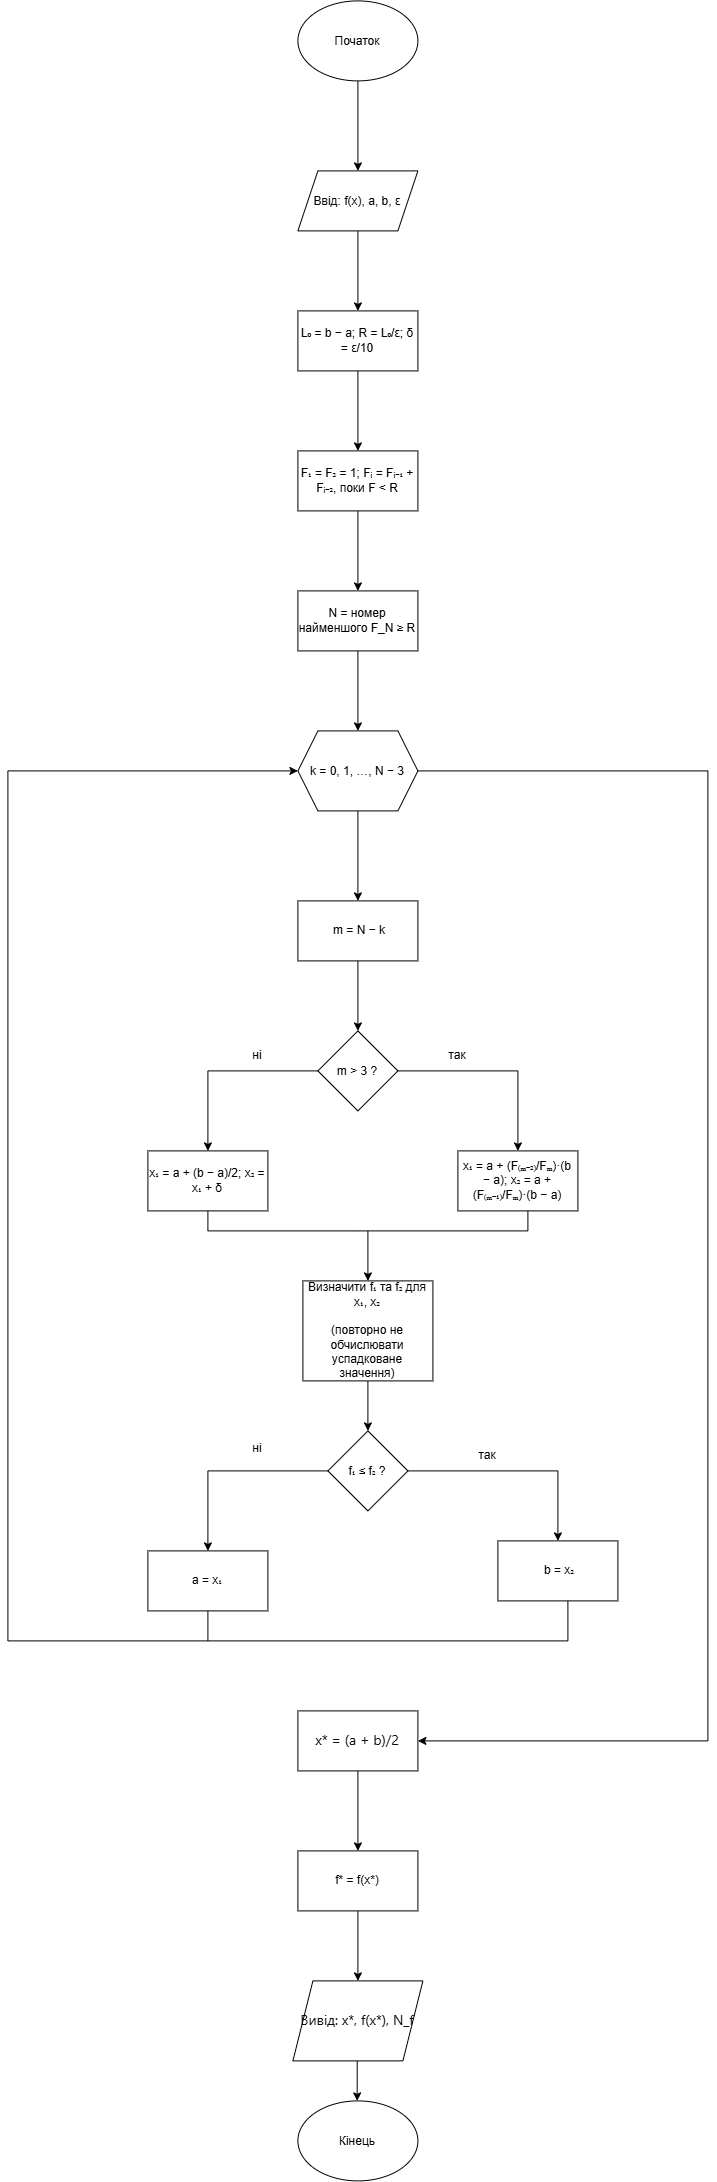

The diagram above was exported from draw.io. Its source (the exported page's mxGraphModel, read from the mxfile embedded in the PNG):
<mxGraphModel dx="1471" dy="803" grid="1" gridSize="10" guides="1" tooltips="1" connect="1" arrows="1" fold="1" page="1" pageScale="1" pageWidth="827" pageHeight="1169" math="0" shadow="0">
  <root>
    <mxCell id="0" />
    <mxCell id="1" parent="0" />
    <mxCell id="Nc3G6nYdlunUt6YRIqls-3" edge="1" parent="1" source="Nc3G6nYdlunUt6YRIqls-1" style="edgeStyle=orthogonalEdgeStyle;rounded=0;orthogonalLoop=1;jettySize=auto;html=1;" target="Nc3G6nYdlunUt6YRIqls-2" value="">
      <mxGeometry relative="1" as="geometry" />
    </mxCell>
    <mxCell id="Nc3G6nYdlunUt6YRIqls-1" parent="1" style="ellipse;whiteSpace=wrap;html=1;shapeInside=1;" value="Початок" vertex="1">
      <mxGeometry height="80" width="120" x="330" y="50" as="geometry" />
    </mxCell>
    <mxCell id="Nc3G6nYdlunUt6YRIqls-5" edge="1" parent="1" source="Nc3G6nYdlunUt6YRIqls-2" style="edgeStyle=orthogonalEdgeStyle;rounded=0;orthogonalLoop=1;jettySize=auto;html=1;" target="Nc3G6nYdlunUt6YRIqls-4" value="">
      <mxGeometry relative="1" as="geometry" />
    </mxCell>
    <mxCell id="Nc3G6nYdlunUt6YRIqls-2" parent="1" style="shape=parallelogram;perimeter=parallelogramPerimeter;whiteSpace=wrap;html=1;shapeInside=1;fixedSize=1;" value="Ввід: f(x), a, b, ε" vertex="1">
      <mxGeometry height="60" width="120" x="330" y="220" as="geometry" />
    </mxCell>
    <mxCell id="Nc3G6nYdlunUt6YRIqls-7" edge="1" parent="1" source="Nc3G6nYdlunUt6YRIqls-4" style="edgeStyle=orthogonalEdgeStyle;rounded=0;orthogonalLoop=1;jettySize=auto;html=1;" target="Nc3G6nYdlunUt6YRIqls-6" value="">
      <mxGeometry relative="1" as="geometry" />
    </mxCell>
    <mxCell id="Nc3G6nYdlunUt6YRIqls-4" parent="1" style="whiteSpace=wrap;html=1;" value="L₀ = b − a; R = L₀/ε; δ = ε/10" vertex="1">
      <mxGeometry height="60" width="120" x="330" y="360" as="geometry" />
    </mxCell>
    <mxCell id="Nc3G6nYdlunUt6YRIqls-9" edge="1" parent="1" source="Nc3G6nYdlunUt6YRIqls-6" style="edgeStyle=orthogonalEdgeStyle;rounded=0;orthogonalLoop=1;jettySize=auto;html=1;" target="Nc3G6nYdlunUt6YRIqls-8" value="">
      <mxGeometry relative="1" as="geometry" />
    </mxCell>
    <mxCell id="Nc3G6nYdlunUt6YRIqls-6" parent="1" style="whiteSpace=wrap;html=1;" value="F₁ = F₂ = 1; Fᵢ = Fᵢ₋₁ + Fᵢ₋₂, поки F &amp;lt; R" vertex="1">
      <mxGeometry height="60" width="120" x="330" y="500" as="geometry" />
    </mxCell>
    <mxCell id="Nc3G6nYdlunUt6YRIqls-11" edge="1" parent="1" source="Nc3G6nYdlunUt6YRIqls-8" style="edgeStyle=orthogonalEdgeStyle;rounded=0;orthogonalLoop=1;jettySize=auto;html=1;" target="Nc3G6nYdlunUt6YRIqls-10" value="">
      <mxGeometry relative="1" as="geometry" />
    </mxCell>
    <mxCell id="Nc3G6nYdlunUt6YRIqls-8" parent="1" style="whiteSpace=wrap;html=1;" value="N = номер найменшого F_N ≥ R" vertex="1">
      <mxGeometry height="60" width="120" x="330" y="640" as="geometry" />
    </mxCell>
    <mxCell id="Nc3G6nYdlunUt6YRIqls-13" edge="1" parent="1" source="Nc3G6nYdlunUt6YRIqls-10" style="edgeStyle=orthogonalEdgeStyle;rounded=0;orthogonalLoop=1;jettySize=auto;html=1;" target="Nc3G6nYdlunUt6YRIqls-12" value="">
      <mxGeometry relative="1" as="geometry" />
    </mxCell>
    <mxCell id="Nc3G6nYdlunUt6YRIqls-47" edge="1" parent="1" source="Nc3G6nYdlunUt6YRIqls-10" style="edgeStyle=orthogonalEdgeStyle;rounded=0;orthogonalLoop=1;jettySize=auto;html=1;" target="Nc3G6nYdlunUt6YRIqls-46" value="">
      <mxGeometry relative="1" as="geometry">
        <Array as="points">
          <mxPoint x="740" y="820" />
          <mxPoint x="740" y="1790" />
        </Array>
      </mxGeometry>
    </mxCell>
    <mxCell id="Nc3G6nYdlunUt6YRIqls-10" parent="1" style="shape=hexagon;perimeter=hexagonPerimeter2;whiteSpace=wrap;html=1;shapeInside=1;fixedSize=1;" value="k = 0, 1, …, N − 3" vertex="1">
      <mxGeometry height="80" width="120" x="330" y="780" as="geometry" />
    </mxCell>
    <mxCell id="Nc3G6nYdlunUt6YRIqls-15" edge="1" parent="1" source="Nc3G6nYdlunUt6YRIqls-12" style="edgeStyle=orthogonalEdgeStyle;rounded=0;orthogonalLoop=1;jettySize=auto;html=1;" target="Nc3G6nYdlunUt6YRIqls-14" value="">
      <mxGeometry relative="1" as="geometry" />
    </mxCell>
    <mxCell id="Nc3G6nYdlunUt6YRIqls-12" parent="1" style="whiteSpace=wrap;html=1;" value="&lt;table&gt;&lt;tbody&gt;&lt;tr&gt;&lt;td&gt;&lt;strong&gt;&lt;/strong&gt;&lt;/td&gt;&lt;td&gt;m = N − k&lt;/td&gt;&lt;/tr&gt;&lt;/tbody&gt;&lt;/table&gt;" vertex="1">
      <mxGeometry height="60" width="120" x="330" y="950" as="geometry" />
    </mxCell>
    <mxCell id="Nc3G6nYdlunUt6YRIqls-17" edge="1" parent="1" source="Nc3G6nYdlunUt6YRIqls-14" style="edgeStyle=orthogonalEdgeStyle;rounded=0;orthogonalLoop=1;jettySize=auto;html=1;" target="Nc3G6nYdlunUt6YRIqls-16" value="">
      <mxGeometry relative="1" as="geometry" />
    </mxCell>
    <mxCell id="Nc3G6nYdlunUt6YRIqls-21" edge="1" parent="1" source="Nc3G6nYdlunUt6YRIqls-14" style="edgeStyle=orthogonalEdgeStyle;rounded=0;orthogonalLoop=1;jettySize=auto;html=1;" target="Nc3G6nYdlunUt6YRIqls-20" value="">
      <mxGeometry relative="1" as="geometry" />
    </mxCell>
    <mxCell id="Nc3G6nYdlunUt6YRIqls-14" parent="1" style="rhombus;whiteSpace=wrap;html=1;shapeInside=1;" value="m &amp;gt; 3 ?" vertex="1">
      <mxGeometry height="80" width="80" x="350" y="1080" as="geometry" />
    </mxCell>
    <mxCell id="Nc3G6nYdlunUt6YRIqls-16" parent="1" style="whiteSpace=wrap;html=1;" value="x₁ = a + (F₍ₘ₋₂₎/Fₘ)·(b − a); x₂ = a + (F₍ₘ₋₁₎/Fₘ)·(b − a)" vertex="1">
      <mxGeometry height="60" width="120" x="490" y="1200" as="geometry" />
    </mxCell>
    <mxCell id="Nc3G6nYdlunUt6YRIqls-19" parent="1" style="text;html=1;whiteSpace=wrap;strokeColor=none;fillColor=none;align=center;verticalAlign=middle;rounded=0;" value="так" vertex="1">
      <mxGeometry height="30" width="60" x="460" y="1090" as="geometry" />
    </mxCell>
    <mxCell id="Nc3G6nYdlunUt6YRIqls-20" parent="1" style="whiteSpace=wrap;html=1;" value="x₁ = a + (b − a)/2; x₂ = x₁ + δ" vertex="1">
      <mxGeometry height="60" width="120" x="180" y="1200" as="geometry" />
    </mxCell>
    <mxCell id="Nc3G6nYdlunUt6YRIqls-22" parent="1" style="text;html=1;whiteSpace=wrap;strokeColor=none;fillColor=none;align=center;verticalAlign=middle;rounded=0;" value="ні" vertex="1">
      <mxGeometry height="30" width="60" x="260" y="1090" as="geometry" />
    </mxCell>
    <mxCell id="Nc3G6nYdlunUt6YRIqls-26" edge="1" parent="1" source="Nc3G6nYdlunUt6YRIqls-23" style="edgeStyle=orthogonalEdgeStyle;rounded=0;orthogonalLoop=1;jettySize=auto;html=1;" target="Nc3G6nYdlunUt6YRIqls-25" value="">
      <mxGeometry relative="1" as="geometry" />
    </mxCell>
    <mxCell id="Nc3G6nYdlunUt6YRIqls-23" parent="1" style="whiteSpace=wrap;html=1;" value="Визначити f₁ та f₂ для x₁, x₂&lt;br&gt;&lt;br/&gt;(повторно не обчислювати успадковане значення)" vertex="1">
      <mxGeometry height="100" width="130" x="335" y="1330" as="geometry" />
    </mxCell>
    <mxCell id="Nc3G6nYdlunUt6YRIqls-31" edge="1" parent="1" source="Nc3G6nYdlunUt6YRIqls-25" style="edgeStyle=orthogonalEdgeStyle;rounded=0;orthogonalLoop=1;jettySize=auto;html=1;" target="Nc3G6nYdlunUt6YRIqls-30" value="">
      <mxGeometry relative="1" as="geometry" />
    </mxCell>
    <mxCell id="Nc3G6nYdlunUt6YRIqls-42" edge="1" parent="1" source="Nc3G6nYdlunUt6YRIqls-25" style="edgeStyle=orthogonalEdgeStyle;rounded=0;orthogonalLoop=1;jettySize=auto;html=1;" target="Nc3G6nYdlunUt6YRIqls-41" value="">
      <mxGeometry relative="1" as="geometry" />
    </mxCell>
    <mxCell id="Nc3G6nYdlunUt6YRIqls-25" parent="1" style="rhombus;whiteSpace=wrap;html=1;shapeInside=1;" value="f₁ ≤ f₂ ?" vertex="1">
      <mxGeometry height="80" width="80" x="360" y="1480" as="geometry" />
    </mxCell>
    <mxCell id="Nc3G6nYdlunUt6YRIqls-29" parent="1" style="text;html=1;whiteSpace=wrap;strokeColor=none;fillColor=none;align=center;verticalAlign=middle;rounded=0;" value="так" vertex="1">
      <mxGeometry height="30" width="60" x="490" y="1490" as="geometry" />
    </mxCell>
    <mxCell id="Nc3G6nYdlunUt6YRIqls-30" parent="1" style="whiteSpace=wrap;html=1;" value="a = x₁" vertex="1">
      <mxGeometry height="60" width="120" x="180" y="1600" as="geometry" />
    </mxCell>
    <mxCell id="Nc3G6nYdlunUt6YRIqls-32" parent="1" style="text;html=1;whiteSpace=wrap;strokeColor=none;fillColor=none;align=center;verticalAlign=middle;rounded=0;" value="ні&lt;div&gt;&lt;br&gt;&lt;/div&gt;" vertex="1">
      <mxGeometry height="30" width="60" x="260" y="1490" as="geometry" />
    </mxCell>
    <mxCell id="Nc3G6nYdlunUt6YRIqls-37" edge="1" parent="1" style="endArrow=none;html=1;rounded=0;" value="">
      <mxGeometry height="50" relative="1" width="50" as="geometry">
        <Array as="points">
          <mxPoint x="240" y="1280" />
        </Array>
        <mxPoint x="240" y="1260" as="sourcePoint" />
        <mxPoint x="390" y="1280" as="targetPoint" />
      </mxGeometry>
    </mxCell>
    <mxCell id="Nc3G6nYdlunUt6YRIqls-38" edge="1" parent="1" style="endArrow=none;html=1;rounded=0;" value="">
      <mxGeometry height="50" relative="1" width="50" as="geometry">
        <Array as="points">
          <mxPoint x="560" y="1280" />
        </Array>
        <mxPoint x="390" y="1280" as="sourcePoint" />
        <mxPoint x="560" y="1260" as="targetPoint" />
      </mxGeometry>
    </mxCell>
    <mxCell id="Nc3G6nYdlunUt6YRIqls-39" edge="1" parent="1" style="endArrow=classic;html=1;rounded=0;entryX=0.5;entryY=0;entryDx=0;entryDy=0;" target="Nc3G6nYdlunUt6YRIqls-23" value="">
      <mxGeometry height="50" relative="1" width="50" as="geometry">
        <mxPoint x="400" y="1280" as="sourcePoint" />
        <mxPoint x="450" y="1230" as="targetPoint" />
      </mxGeometry>
    </mxCell>
    <mxCell id="Nc3G6nYdlunUt6YRIqls-41" parent="1" style="whiteSpace=wrap;html=1;" value="&lt;table&gt;&lt;tbody&gt;&lt;tr&gt;&lt;td&gt;&lt;strong&gt;&lt;/strong&gt;&lt;/td&gt;&lt;td&gt;b = x₂&lt;/td&gt;&lt;/tr&gt;&lt;/tbody&gt;&lt;/table&gt;" vertex="1">
      <mxGeometry height="60" width="120" x="530" y="1590" as="geometry" />
    </mxCell>
    <mxCell id="Nc3G6nYdlunUt6YRIqls-43" edge="1" parent="1" style="endArrow=none;html=1;rounded=0;" value="">
      <mxGeometry height="50" relative="1" width="50" as="geometry">
        <mxPoint x="240" y="1690" as="sourcePoint" />
        <mxPoint x="240" y="1660" as="targetPoint" />
      </mxGeometry>
    </mxCell>
    <mxCell id="Nc3G6nYdlunUt6YRIqls-44" edge="1" parent="1" style="endArrow=none;html=1;rounded=0;" value="">
      <mxGeometry height="50" relative="1" width="50" as="geometry">
        <Array as="points">
          <mxPoint x="600" y="1690" />
        </Array>
        <mxPoint x="240" y="1690" as="sourcePoint" />
        <mxPoint x="600" y="1650" as="targetPoint" />
      </mxGeometry>
    </mxCell>
    <mxCell id="Nc3G6nYdlunUt6YRIqls-45" edge="1" parent="1" style="endArrow=classic;html=1;rounded=0;entryX=0;entryY=0.5;entryDx=0;entryDy=0;" target="Nc3G6nYdlunUt6YRIqls-10" value="">
      <mxGeometry height="50" relative="1" width="50" as="geometry">
        <Array as="points">
          <mxPoint x="40" y="1690" />
          <mxPoint x="40" y="820" />
        </Array>
        <mxPoint x="240" y="1690" as="sourcePoint" />
        <mxPoint x="290" y="1640" as="targetPoint" />
      </mxGeometry>
    </mxCell>
    <mxCell id="Nc3G6nYdlunUt6YRIqls-56" edge="1" parent="1" source="Nc3G6nYdlunUt6YRIqls-46" style="edgeStyle=orthogonalEdgeStyle;rounded=0;orthogonalLoop=1;jettySize=auto;html=1;" target="Nc3G6nYdlunUt6YRIqls-55" value="">
      <mxGeometry relative="1" as="geometry" />
    </mxCell>
    <mxCell id="Nc3G6nYdlunUt6YRIqls-46" parent="1" style="whiteSpace=wrap;html=1;" value="&lt;span style=&quot;color: rgb(11, 11, 11); font-family: anthropic-sans, -apple-system, BlinkMacSystemFont, &amp;quot;Segoe UI&amp;quot;, sans-serif; font-size: 14px; text-align: start; white-space: nowrap;&quot;&gt;x* = (a + b)/2&lt;/span&gt;" vertex="1">
      <mxGeometry height="60" width="120" x="330" y="1760" as="geometry" />
    </mxCell>
    <mxCell id="Nc3G6nYdlunUt6YRIqls-51" parent="1" style="ellipse;whiteSpace=wrap;html=1;shapeInside=1;" value="Кінець" vertex="1">
      <mxGeometry height="80" width="120" x="330" y="2150" as="geometry" />
    </mxCell>
    <mxCell id="Nc3G6nYdlunUt6YRIqls-52" edge="1" parent="1" style="endArrow=classic;html=1;rounded=0;" value="">
      <mxGeometry height="50" relative="1" width="50" as="geometry">
        <mxPoint x="389.29" y="2080" as="sourcePoint" />
        <mxPoint x="389.29" y="2150" as="targetPoint" />
      </mxGeometry>
    </mxCell>
    <mxCell id="Nc3G6nYdlunUt6YRIqls-54" parent="1" style="shape=parallelogram;perimeter=parallelogramPerimeter;whiteSpace=wrap;html=1;shapeInside=1;fixedSize=1;" value="&lt;div&gt;&lt;br&gt;&lt;/div&gt;&lt;div&gt;&lt;span style=&quot;white-space: nowrap; color: rgb(11, 11, 11); font-family: anthropic-sans, -apple-system, BlinkMacSystemFont, &amp;quot;Segoe UI&amp;quot;, sans-serif; font-size: 14px; text-align: start;&quot;&gt;Вивід: x*, f(x*), N_f&lt;/span&gt;&lt;/div&gt;" vertex="1">
      <mxGeometry height="80" width="130" x="325" y="2030" as="geometry" />
    </mxCell>
    <mxCell id="Nc3G6nYdlunUt6YRIqls-57" edge="1" parent="1" source="Nc3G6nYdlunUt6YRIqls-55" style="edgeStyle=orthogonalEdgeStyle;rounded=0;orthogonalLoop=1;jettySize=auto;html=1;" target="Nc3G6nYdlunUt6YRIqls-54" value="">
      <mxGeometry relative="1" as="geometry" />
    </mxCell>
    <mxCell id="Nc3G6nYdlunUt6YRIqls-55" parent="1" style="whiteSpace=wrap;html=1;" value="f* = f(x*)" vertex="1">
      <mxGeometry height="60" width="120" x="330" y="1900" as="geometry" />
    </mxCell>
  </root>
</mxGraphModel>